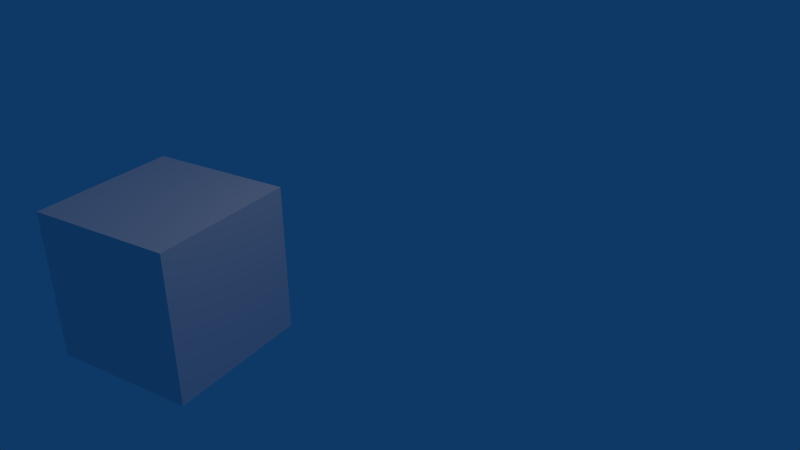 # Source: synthetic-tripod-motion.blend  (saved by Blender 2.66.5; exported with 4.5.12 LTS)
import bpy
from mathutils import Matrix  # noqa: F401  (used for matrix-valued properties, if any)

bpy.ops.wm.read_factory_settings(use_empty=True)
scene = bpy.context.scene
scene.name = 'Scene'

# ---- collections
col_collection_1 = bpy.data.collections.new('Collection 1'); scene.collection.children.link(col_collection_1)

# ---- materials (node trees are filled in below, after node groups)
mat_material = bpy.data.materials.new('Material')
mat_material.alpha_threshold = 0.0
mat_material.use_transparent_shadow = False
mat_material.roughness = 0.5
mat_material.line_color = (0.0, 0.0, 0.0, 1.0)

# ---- material node trees

# ---- world
world_world = bpy.data.worlds.new('World'); scene.world = world_world
world_world.color = (0.004391, 0.03955, 0.1329)
world_world.use_sun_shadow = False
world_world.sun_shadow_jitter_overblur = 0.0
world_world.cycles.sampling_method = 'MANUAL'
world_world.cycles.sample_map_resolution = 256

# ---- cameras
cam_camera = bpy.data.cameras.new('Camera')
cam_camera.clip_end = 100.0
cam_camera.lens = 35.0
cam_camera.sensor_width = 32.0
cam_camera.sensor_height = 18.0
cam_camera.ortho_scale = 7.314
cam_camera.dof.focus_distance = 0.0
cam_camera.dof.aperture_fstop = 128.0

# ---- lights
light_lamp = bpy.data.lights.new('Lamp', 'POINT')
light_lamp.transmission_factor = 0.0
light_lamp.cutoff_distance = 30.0
light_lamp.energy = 100.0
light_lamp.shadow_buffer_clip_start = 1.001
light_lamp.shadow_soft_size = 1.0
light_lamp.shadow_maximum_resolution = 0.006
light_lamp.use_absolute_resolution = True
light_lamp.cycles.use_multiple_importance_sampling = False

# ---- meshes
me_cube = bpy.data.meshes.new('Cube')
me_cube.from_pydata([(1.0, 1.0, -1.0), (1.0, -1.0, -1.0), (-1.0, -1.0, -1.0), (-1.0, 1.0, -1.0), (1.0, 1.0, 1.0), (1.0, -1.0, 1.0), (-1.0, -1.0, 1.0), (-1.0, 1.0, 1.0)], [], [(0, 1, 2, 3), (4, 7, 6, 5), (0, 4, 5, 1), (1, 5, 6, 2), (2, 6, 7, 3), (4, 0, 3, 7)])
me_cube.materials.append(mat_material)
me_cube.use_remesh_preserve_volume = False
me_cube.use_remesh_preserve_attributes = False
me_cube.use_mirror_vertex_groups = False
me_cube.update()

# ---- objects
ob_cube = bpy.data.objects.new('Cube', me_cube)
ob_lamp = bpy.data.objects.new('Lamp', light_lamp)
ob_camera = bpy.data.objects.new('Camera', cam_camera)

# ---- transforms, parenting, visibility, modifiers, constraints
ob_cube.location = (0.0, 0.0, 0.0)
ob_cube.lock_rotations_4d = False
ob_cube.empty_display_type = 'ARROWS'
ob_cube.lineart.crease_threshold = 0.0
ob_lamp.location = (4.076, 1.005, 5.904)
ob_lamp.rotation_euler = (0.6503, 0.05522, 1.866)
ob_lamp.lock_rotations_4d = False
ob_lamp.empty_display_type = 'ARROWS'
ob_lamp.color = (0.0, 0.0, 0.0, 0.0)
ob_lamp.lineart.crease_threshold = 0.0
ob_camera.location = (7.481, -6.508, 5.344)
ob_camera.rotation_euler = (1.109, 0.01082, 0.5591)
ob_camera.lock_rotations_4d = False
ob_camera.empty_display_type = 'ARROWS'
ob_camera.color = (0.0, 0.0, 0.0, 0.0)
ob_camera.display_type = 'WIRE'
ob_camera.lineart.crease_threshold = 0.0
_c = ob_camera.constraints.new('CAMERA_SOLVER'); _c.name = 'Camera Solver'

# ---- collection membership
col_collection_1.objects.link(ob_cube)
col_collection_1.objects.link(ob_lamp)
col_collection_1.objects.link(ob_camera)

# ---- scene / render settings (as saved in the file)
scene.camera = ob_camera
scene.frame_start = 1; scene.frame_end = 50; scene.frame_set(1)
scene.render.engine = 'BLENDER_EEVEE_NEXT'
scene.render.image_settings.color_mode = 'RGB'
scene.render.image_settings.compression = 90
scene.render.resolution_x = 960
scene.render.resolution_y = 540
scene.render.resolution_percentage = 50
scene.render.dither_intensity = 0.0
scene.render.bake_margin = 2
scene.render.bake_bias = 0.0
scene.cycles.use_denoising = False
scene.cycles.samples = 10
scene.cycles.sampling_pattern = 'TABULATED_SOBOL'
scene.cycles.light_sampling_threshold = 0.0
scene.cycles.use_adaptive_sampling = False
scene.cycles.use_light_tree = False
scene.cycles.blur_glossy = 0.0
scene.cycles.volume_bounces = 1
scene.cycles.pixel_filter_type = 'GAUSSIAN'
scene.cycles.sample_clamp_indirect = 0.0
scene.view_settings.view_transform = 'Standard'
bpy.context.view_layer.update()
